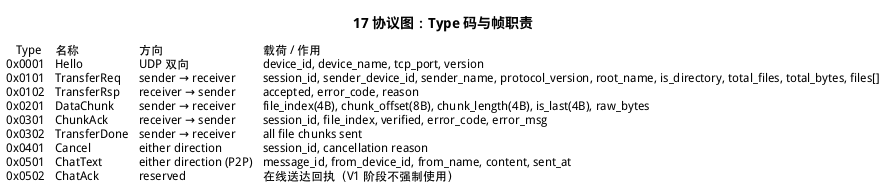

The diagram above was rendered by PlantUML. Its source (embedded in the PNG):
@startuml
title 17 协议图：Type 码与帧职责
salt
{
{T
+ Type | 名称 | 方向 | 载荷 / 作用
0x0001 | Hello | UDP 双向 | device_id, device_name, tcp_port, version
0x0101 | TransferReq | sender → receiver | session_id, sender_device_id, sender_name, protocol_version, root_name, is_directory, total_files, total_bytes, files[]
0x0102 | TransferRsp | receiver → sender | accepted, error_code, reason
0x0201 | DataChunk | sender → receiver | file_index(4B), chunk_offset(8B), chunk_length(4B), is_last(4B), raw_bytes
0x0301 | ChunkAck | receiver → sender | session_id, file_index, verified, error_code, error_msg
0x0302 | TransferDone | sender → receiver | all file chunks sent
0x0401 | Cancel | either direction | session_id, cancellation reason
0x0501 | ChatText | either direction (P2P) | message_id, from_device_id, from_name, content, sent_at
0x0502 | ChatAck | reserved | 在线送达回执（V1 阶段不强制使用）
}
}
@enduml